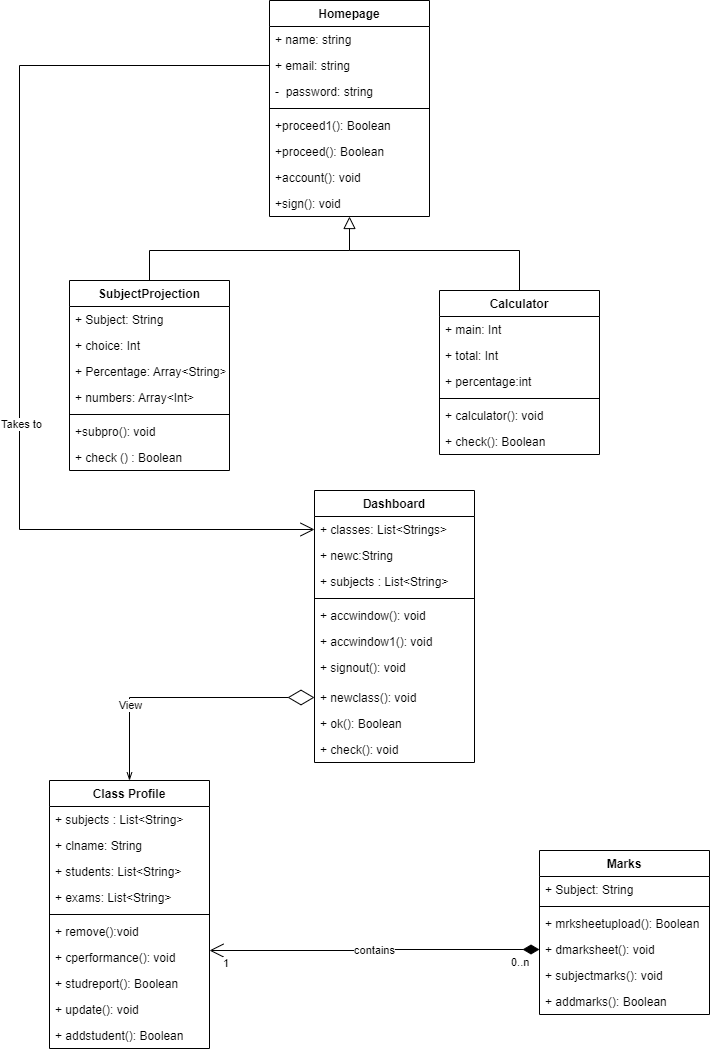

The diagram above was exported from draw.io. Its source (the exported page's mxGraphModel, read from the mxfile embedded in the PNG):
<mxGraphModel dx="734" dy="1607" grid="1" gridSize="10" guides="1" tooltips="1" connect="1" arrows="1" fold="1" page="1" pageScale="1" pageWidth="850" pageHeight="1100" math="0" shadow="0">
  <root>
    <mxCell id="0" />
    <mxCell id="1" parent="0" />
    <mxCell id="U9cS7XHf2e_2fuP_1cOi-17" value="Calculator" style="swimlane;fontStyle=1;align=center;verticalAlign=top;childLayout=stackLayout;horizontal=1;startSize=26;horizontalStack=0;resizeParent=1;resizeParentMax=0;resizeLast=0;collapsible=1;marginBottom=0;" parent="1" vertex="1">
      <mxGeometry x="470" y="240" width="160" height="164" as="geometry" />
    </mxCell>
    <mxCell id="U9cS7XHf2e_2fuP_1cOi-18" value="+ main: Int" style="text;strokeColor=none;fillColor=none;align=left;verticalAlign=top;spacingLeft=4;spacingRight=4;overflow=hidden;rotatable=0;points=[[0,0.5],[1,0.5]];portConstraint=eastwest;" parent="U9cS7XHf2e_2fuP_1cOi-17" vertex="1">
      <mxGeometry y="26" width="160" height="26" as="geometry" />
    </mxCell>
    <mxCell id="U9cS7XHf2e_2fuP_1cOi-21" value="+ total: Int" style="text;strokeColor=none;fillColor=none;align=left;verticalAlign=top;spacingLeft=4;spacingRight=4;overflow=hidden;rotatable=0;points=[[0,0.5],[1,0.5]];portConstraint=eastwest;" parent="U9cS7XHf2e_2fuP_1cOi-17" vertex="1">
      <mxGeometry y="52" width="160" height="26" as="geometry" />
    </mxCell>
    <mxCell id="AiV21hpvln2iSJStw3Qh-2" value="+ percentage:int" style="text;strokeColor=none;fillColor=none;align=left;verticalAlign=top;spacingLeft=4;spacingRight=4;overflow=hidden;rotatable=0;points=[[0,0.5],[1,0.5]];portConstraint=eastwest;" parent="U9cS7XHf2e_2fuP_1cOi-17" vertex="1">
      <mxGeometry y="78" width="160" height="26" as="geometry" />
    </mxCell>
    <mxCell id="U9cS7XHf2e_2fuP_1cOi-19" value="" style="line;strokeWidth=1;fillColor=none;align=left;verticalAlign=middle;spacingTop=-1;spacingLeft=3;spacingRight=3;rotatable=0;labelPosition=right;points=[];portConstraint=eastwest;" parent="U9cS7XHf2e_2fuP_1cOi-17" vertex="1">
      <mxGeometry y="104" width="160" height="8" as="geometry" />
    </mxCell>
    <mxCell id="IIzhIDFI_PaaZkzgVK2J-5" value="+ calculator(): void" style="text;strokeColor=none;fillColor=none;align=left;verticalAlign=top;spacingLeft=4;spacingRight=4;overflow=hidden;rotatable=0;points=[[0,0.5],[1,0.5]];portConstraint=eastwest;" parent="U9cS7XHf2e_2fuP_1cOi-17" vertex="1">
      <mxGeometry y="112" width="160" height="26" as="geometry" />
    </mxCell>
    <mxCell id="U9cS7XHf2e_2fuP_1cOi-20" value="+ check(): Boolean" style="text;strokeColor=none;fillColor=none;align=left;verticalAlign=top;spacingLeft=4;spacingRight=4;overflow=hidden;rotatable=0;points=[[0,0.5],[1,0.5]];portConstraint=eastwest;" parent="U9cS7XHf2e_2fuP_1cOi-17" vertex="1">
      <mxGeometry y="138" width="160" height="26" as="geometry" />
    </mxCell>
    <mxCell id="U9cS7XHf2e_2fuP_1cOi-23" value="SubjectProjection" style="swimlane;fontStyle=1;align=center;verticalAlign=top;childLayout=stackLayout;horizontal=1;startSize=26;horizontalStack=0;resizeParent=1;resizeParentMax=0;resizeLast=0;collapsible=1;marginBottom=0;" parent="1" vertex="1">
      <mxGeometry x="100" y="230" width="160" height="190" as="geometry" />
    </mxCell>
    <mxCell id="U9cS7XHf2e_2fuP_1cOi-24" value="+ Subject: String" style="text;strokeColor=none;fillColor=none;align=left;verticalAlign=top;spacingLeft=4;spacingRight=4;overflow=hidden;rotatable=0;points=[[0,0.5],[1,0.5]];portConstraint=eastwest;" parent="U9cS7XHf2e_2fuP_1cOi-23" vertex="1">
      <mxGeometry y="26" width="160" height="26" as="geometry" />
    </mxCell>
    <mxCell id="U9cS7XHf2e_2fuP_1cOi-29" value="+ choice: Int" style="text;strokeColor=none;fillColor=none;align=left;verticalAlign=top;spacingLeft=4;spacingRight=4;overflow=hidden;rotatable=0;points=[[0,0.5],[1,0.5]];portConstraint=eastwest;" parent="U9cS7XHf2e_2fuP_1cOi-23" vertex="1">
      <mxGeometry y="52" width="160" height="26" as="geometry" />
    </mxCell>
    <mxCell id="U9cS7XHf2e_2fuP_1cOi-27" value="+ Percentage: Array&lt;String&gt;" style="text;strokeColor=none;fillColor=none;align=left;verticalAlign=top;spacingLeft=4;spacingRight=4;overflow=hidden;rotatable=0;points=[[0,0.5],[1,0.5]];portConstraint=eastwest;" parent="U9cS7XHf2e_2fuP_1cOi-23" vertex="1">
      <mxGeometry y="78" width="160" height="26" as="geometry" />
    </mxCell>
    <mxCell id="U9cS7XHf2e_2fuP_1cOi-28" value="+ numbers: Array&lt;Int&gt;" style="text;strokeColor=none;fillColor=none;align=left;verticalAlign=top;spacingLeft=4;spacingRight=4;overflow=hidden;rotatable=0;points=[[0,0.5],[1,0.5]];portConstraint=eastwest;" parent="U9cS7XHf2e_2fuP_1cOi-23" vertex="1">
      <mxGeometry y="104" width="160" height="26" as="geometry" />
    </mxCell>
    <mxCell id="U9cS7XHf2e_2fuP_1cOi-25" value="" style="line;strokeWidth=1;fillColor=none;align=left;verticalAlign=middle;spacingTop=-1;spacingLeft=3;spacingRight=3;rotatable=0;labelPosition=right;points=[];portConstraint=eastwest;" parent="U9cS7XHf2e_2fuP_1cOi-23" vertex="1">
      <mxGeometry y="130" width="160" height="8" as="geometry" />
    </mxCell>
    <mxCell id="IIzhIDFI_PaaZkzgVK2J-4" value="+subpro(): void" style="text;strokeColor=none;fillColor=none;align=left;verticalAlign=top;spacingLeft=4;spacingRight=4;overflow=hidden;rotatable=0;points=[[0,0.5],[1,0.5]];portConstraint=eastwest;" parent="U9cS7XHf2e_2fuP_1cOi-23" vertex="1">
      <mxGeometry y="138" width="160" height="26" as="geometry" />
    </mxCell>
    <mxCell id="U9cS7XHf2e_2fuP_1cOi-26" value="+ check () : Boolean" style="text;strokeColor=none;fillColor=none;align=left;verticalAlign=top;spacingLeft=4;spacingRight=4;overflow=hidden;rotatable=0;points=[[0,0.5],[1,0.5]];portConstraint=eastwest;" parent="U9cS7XHf2e_2fuP_1cOi-23" vertex="1">
      <mxGeometry y="164" width="160" height="26" as="geometry" />
    </mxCell>
    <mxCell id="U9cS7XHf2e_2fuP_1cOi-58" value="Dashboard" style="swimlane;fontStyle=1;align=center;verticalAlign=top;childLayout=stackLayout;horizontal=1;startSize=26;horizontalStack=0;resizeParent=1;resizeParentMax=0;resizeLast=0;collapsible=1;marginBottom=0;" parent="1" vertex="1">
      <mxGeometry x="345" y="440" width="160" height="272" as="geometry" />
    </mxCell>
    <mxCell id="U9cS7XHf2e_2fuP_1cOi-59" value="+ classes: List&lt;Strings&gt;" style="text;strokeColor=none;fillColor=none;align=left;verticalAlign=top;spacingLeft=4;spacingRight=4;overflow=hidden;rotatable=0;points=[[0,0.5],[1,0.5]];portConstraint=eastwest;" parent="U9cS7XHf2e_2fuP_1cOi-58" vertex="1">
      <mxGeometry y="26" width="160" height="26" as="geometry" />
    </mxCell>
    <mxCell id="FhaX6WvKsHbsrp9ojm2B-1" value="+ newc:String&#10;" style="text;strokeColor=none;fillColor=none;align=left;verticalAlign=top;spacingLeft=4;spacingRight=4;overflow=hidden;rotatable=0;points=[[0,0.5],[1,0.5]];portConstraint=eastwest;" parent="U9cS7XHf2e_2fuP_1cOi-58" vertex="1">
      <mxGeometry y="52" width="160" height="26" as="geometry" />
    </mxCell>
    <mxCell id="FhaX6WvKsHbsrp9ojm2B-2" value="+ subjects : List&lt;String&gt;&#10;" style="text;strokeColor=none;fillColor=none;align=left;verticalAlign=top;spacingLeft=4;spacingRight=4;overflow=hidden;rotatable=0;points=[[0,0.5],[1,0.5]];portConstraint=eastwest;" parent="U9cS7XHf2e_2fuP_1cOi-58" vertex="1">
      <mxGeometry y="78" width="160" height="26" as="geometry" />
    </mxCell>
    <mxCell id="U9cS7XHf2e_2fuP_1cOi-60" value="" style="line;strokeWidth=1;fillColor=none;align=left;verticalAlign=middle;spacingTop=-1;spacingLeft=3;spacingRight=3;rotatable=0;labelPosition=right;points=[];portConstraint=eastwest;" parent="U9cS7XHf2e_2fuP_1cOi-58" vertex="1">
      <mxGeometry y="104" width="160" height="8" as="geometry" />
    </mxCell>
    <mxCell id="FhaX6WvKsHbsrp9ojm2B-8" value="+ accwindow(): void" style="text;strokeColor=none;fillColor=none;align=left;verticalAlign=top;spacingLeft=4;spacingRight=4;overflow=hidden;rotatable=0;points=[[0,0.5],[1,0.5]];portConstraint=eastwest;" parent="U9cS7XHf2e_2fuP_1cOi-58" vertex="1">
      <mxGeometry y="112" width="160" height="26" as="geometry" />
    </mxCell>
    <mxCell id="U9cS7XHf2e_2fuP_1cOi-61" value="+ accwindow1(): void" style="text;strokeColor=none;fillColor=none;align=left;verticalAlign=top;spacingLeft=4;spacingRight=4;overflow=hidden;rotatable=0;points=[[0,0.5],[1,0.5]];portConstraint=eastwest;" parent="U9cS7XHf2e_2fuP_1cOi-58" vertex="1">
      <mxGeometry y="138" width="160" height="26" as="geometry" />
    </mxCell>
    <mxCell id="U9BLpErf2sBoR9NEoYEI-2" value="+ signout(): void" style="text;strokeColor=none;fillColor=none;align=left;verticalAlign=top;spacingLeft=4;spacingRight=4;overflow=hidden;rotatable=0;points=[[0,0.5],[1,0.5]];portConstraint=eastwest;" vertex="1" parent="U9cS7XHf2e_2fuP_1cOi-58">
      <mxGeometry y="164" width="160" height="30" as="geometry" />
    </mxCell>
    <mxCell id="U9BLpErf2sBoR9NEoYEI-3" value="+ newclass(): void" style="text;strokeColor=none;fillColor=none;align=left;verticalAlign=top;spacingLeft=4;spacingRight=4;overflow=hidden;rotatable=0;points=[[0,0.5],[1,0.5]];portConstraint=eastwest;" vertex="1" parent="U9cS7XHf2e_2fuP_1cOi-58">
      <mxGeometry y="194" width="160" height="26" as="geometry" />
    </mxCell>
    <mxCell id="U9BLpErf2sBoR9NEoYEI-4" value="+ ok(): Boolean" style="text;strokeColor=none;fillColor=none;align=left;verticalAlign=top;spacingLeft=4;spacingRight=4;overflow=hidden;rotatable=0;points=[[0,0.5],[1,0.5]];portConstraint=eastwest;" vertex="1" parent="U9cS7XHf2e_2fuP_1cOi-58">
      <mxGeometry y="220" width="160" height="26" as="geometry" />
    </mxCell>
    <mxCell id="FhaX6WvKsHbsrp9ojm2B-3" value="+ check(): void" style="text;strokeColor=none;fillColor=none;align=left;verticalAlign=top;spacingLeft=4;spacingRight=4;overflow=hidden;rotatable=0;points=[[0,0.5],[1,0.5]];portConstraint=eastwest;" parent="U9cS7XHf2e_2fuP_1cOi-58" vertex="1">
      <mxGeometry y="246" width="160" height="26" as="geometry" />
    </mxCell>
    <mxCell id="WTnzp7g5cV9N-LSkwgik-4" value="Class Profile" style="swimlane;fontStyle=1;align=center;verticalAlign=top;childLayout=stackLayout;horizontal=1;startSize=26;horizontalStack=0;resizeParent=1;resizeParentMax=0;resizeLast=0;collapsible=1;marginBottom=0;" parent="1" vertex="1">
      <mxGeometry x="80" y="730" width="160" height="268" as="geometry" />
    </mxCell>
    <mxCell id="WTnzp7g5cV9N-LSkwgik-5" value="+ subjects : List&lt;String&gt;&#10;" style="text;strokeColor=none;fillColor=none;align=left;verticalAlign=top;spacingLeft=4;spacingRight=4;overflow=hidden;rotatable=0;points=[[0,0.5],[1,0.5]];portConstraint=eastwest;" parent="WTnzp7g5cV9N-LSkwgik-4" vertex="1">
      <mxGeometry y="26" width="160" height="26" as="geometry" />
    </mxCell>
    <mxCell id="WTnzp7g5cV9N-LSkwgik-35" value="+ clname: String" style="text;strokeColor=none;fillColor=none;align=left;verticalAlign=top;spacingLeft=4;spacingRight=4;overflow=hidden;rotatable=0;points=[[0,0.5],[1,0.5]];portConstraint=eastwest;" parent="WTnzp7g5cV9N-LSkwgik-4" vertex="1">
      <mxGeometry y="52" width="160" height="26" as="geometry" />
    </mxCell>
    <mxCell id="rW5WgxkO9TkuwDib5abM-15" value="+ students: List&lt;String&gt;" style="text;strokeColor=none;fillColor=none;align=left;verticalAlign=top;spacingLeft=4;spacingRight=4;overflow=hidden;rotatable=0;points=[[0,0.5],[1,0.5]];portConstraint=eastwest;" parent="WTnzp7g5cV9N-LSkwgik-4" vertex="1">
      <mxGeometry y="78" width="160" height="26" as="geometry" />
    </mxCell>
    <mxCell id="rW5WgxkO9TkuwDib5abM-1" value="+ exams: List&lt;String&gt;" style="text;strokeColor=none;fillColor=none;align=left;verticalAlign=top;spacingLeft=4;spacingRight=4;overflow=hidden;rotatable=0;points=[[0,0.5],[1,0.5]];portConstraint=eastwest;" parent="WTnzp7g5cV9N-LSkwgik-4" vertex="1">
      <mxGeometry y="104" width="160" height="26" as="geometry" />
    </mxCell>
    <mxCell id="WTnzp7g5cV9N-LSkwgik-6" value="" style="line;strokeWidth=1;fillColor=none;align=left;verticalAlign=middle;spacingTop=-1;spacingLeft=3;spacingRight=3;rotatable=0;labelPosition=right;points=[];portConstraint=eastwest;" parent="WTnzp7g5cV9N-LSkwgik-4" vertex="1">
      <mxGeometry y="130" width="160" height="8" as="geometry" />
    </mxCell>
    <mxCell id="WTnzp7g5cV9N-LSkwgik-7" value="+ remove():void&#10;" style="text;strokeColor=none;fillColor=none;align=left;verticalAlign=top;spacingLeft=4;spacingRight=4;overflow=hidden;rotatable=0;points=[[0,0.5],[1,0.5]];portConstraint=eastwest;" parent="WTnzp7g5cV9N-LSkwgik-4" vertex="1">
      <mxGeometry y="138" width="160" height="26" as="geometry" />
    </mxCell>
    <mxCell id="WTnzp7g5cV9N-LSkwgik-9" value="+ cperformance(): void&#10;" style="text;strokeColor=none;fillColor=none;align=left;verticalAlign=top;spacingLeft=4;spacingRight=4;overflow=hidden;rotatable=0;points=[[0,0.5],[1,0.5]];portConstraint=eastwest;" parent="WTnzp7g5cV9N-LSkwgik-4" vertex="1">
      <mxGeometry y="164" width="160" height="26" as="geometry" />
    </mxCell>
    <mxCell id="WTnzp7g5cV9N-LSkwgik-10" value="+ studreport(): Boolean&#10;" style="text;strokeColor=none;fillColor=none;align=left;verticalAlign=top;spacingLeft=4;spacingRight=4;overflow=hidden;rotatable=0;points=[[0,0.5],[1,0.5]];portConstraint=eastwest;" parent="WTnzp7g5cV9N-LSkwgik-4" vertex="1">
      <mxGeometry y="190" width="160" height="26" as="geometry" />
    </mxCell>
    <mxCell id="WTnzp7g5cV9N-LSkwgik-19" value="+ update(): void&#10;" style="text;strokeColor=none;fillColor=none;align=left;verticalAlign=top;spacingLeft=4;spacingRight=4;overflow=hidden;rotatable=0;points=[[0,0.5],[1,0.5]];portConstraint=eastwest;" parent="WTnzp7g5cV9N-LSkwgik-4" vertex="1">
      <mxGeometry y="216" width="160" height="26" as="geometry" />
    </mxCell>
    <mxCell id="WTnzp7g5cV9N-LSkwgik-20" value="+ addstudent(): Boolean&#10;" style="text;strokeColor=none;fillColor=none;align=left;verticalAlign=top;spacingLeft=4;spacingRight=4;overflow=hidden;rotatable=0;points=[[0,0.5],[1,0.5]];portConstraint=eastwest;" parent="WTnzp7g5cV9N-LSkwgik-4" vertex="1">
      <mxGeometry y="242" width="160" height="26" as="geometry" />
    </mxCell>
    <mxCell id="TGngLfyAyTJJZfVmskDl-1" value="Homepage" style="swimlane;fontStyle=1;align=center;verticalAlign=top;childLayout=stackLayout;horizontal=1;startSize=26;horizontalStack=0;resizeParent=1;resizeParentMax=0;resizeLast=0;collapsible=1;marginBottom=0;" parent="1" vertex="1">
      <mxGeometry x="300" y="-50" width="160" height="216" as="geometry">
        <mxRectangle x="310" y="-110" width="90" height="26" as="alternateBounds" />
      </mxGeometry>
    </mxCell>
    <mxCell id="-IiTKpggqG6OsIWz8-5X-5" value="+ name: string" style="text;strokeColor=none;fillColor=none;align=left;verticalAlign=top;spacingLeft=4;spacingRight=4;overflow=hidden;rotatable=0;points=[[0,0.5],[1,0.5]];portConstraint=eastwest;" parent="TGngLfyAyTJJZfVmskDl-1" vertex="1">
      <mxGeometry y="26" width="160" height="26" as="geometry" />
    </mxCell>
    <mxCell id="gScocZ75vdMGyyM2IWMY-1" value="+ email: string" style="text;strokeColor=none;fillColor=none;align=left;verticalAlign=top;spacingLeft=4;spacingRight=4;overflow=hidden;rotatable=0;points=[[0,0.5],[1,0.5]];portConstraint=eastwest;" parent="TGngLfyAyTJJZfVmskDl-1" vertex="1">
      <mxGeometry y="52" width="160" height="26" as="geometry" />
    </mxCell>
    <mxCell id="TGngLfyAyTJJZfVmskDl-2" value="-  password: string" style="text;strokeColor=none;fillColor=none;align=left;verticalAlign=top;spacingLeft=4;spacingRight=4;overflow=hidden;rotatable=0;points=[[0,0.5],[1,0.5]];portConstraint=eastwest;" parent="TGngLfyAyTJJZfVmskDl-1" vertex="1">
      <mxGeometry y="78" width="160" height="26" as="geometry" />
    </mxCell>
    <mxCell id="TGngLfyAyTJJZfVmskDl-3" value="" style="line;strokeWidth=1;fillColor=none;align=left;verticalAlign=middle;spacingTop=-1;spacingLeft=3;spacingRight=3;rotatable=0;labelPosition=right;points=[];portConstraint=eastwest;" parent="TGngLfyAyTJJZfVmskDl-1" vertex="1">
      <mxGeometry y="104" width="160" height="8" as="geometry" />
    </mxCell>
    <mxCell id="IIzhIDFI_PaaZkzgVK2J-1" value="+proceed1(): Boolean" style="text;strokeColor=none;fillColor=none;align=left;verticalAlign=top;spacingLeft=4;spacingRight=4;overflow=hidden;rotatable=0;points=[[0,0.5],[1,0.5]];portConstraint=eastwest;" parent="TGngLfyAyTJJZfVmskDl-1" vertex="1">
      <mxGeometry y="112" width="160" height="26" as="geometry" />
    </mxCell>
    <mxCell id="IIzhIDFI_PaaZkzgVK2J-3" value="+proceed(): Boolean" style="text;strokeColor=none;fillColor=none;align=left;verticalAlign=top;spacingLeft=4;spacingRight=4;overflow=hidden;rotatable=0;points=[[0,0.5],[1,0.5]];portConstraint=eastwest;" parent="TGngLfyAyTJJZfVmskDl-1" vertex="1">
      <mxGeometry y="138" width="160" height="26" as="geometry" />
    </mxCell>
    <mxCell id="rW5WgxkO9TkuwDib5abM-8" value="+account(): void" style="text;strokeColor=none;fillColor=none;align=left;verticalAlign=top;spacingLeft=4;spacingRight=4;overflow=hidden;rotatable=0;points=[[0,0.5],[1,0.5]];portConstraint=eastwest;" parent="TGngLfyAyTJJZfVmskDl-1" vertex="1">
      <mxGeometry y="164" width="160" height="26" as="geometry" />
    </mxCell>
    <mxCell id="TGngLfyAyTJJZfVmskDl-4" value="+sign(): void" style="text;strokeColor=none;fillColor=none;align=left;verticalAlign=top;spacingLeft=4;spacingRight=4;overflow=hidden;rotatable=0;points=[[0,0.5],[1,0.5]];portConstraint=eastwest;" parent="TGngLfyAyTJJZfVmskDl-1" vertex="1">
      <mxGeometry y="190" width="160" height="26" as="geometry" />
    </mxCell>
    <mxCell id="gScocZ75vdMGyyM2IWMY-13" value="" style="endArrow=block;html=1;rounded=0;endSize=10;strokeWidth=1;exitX=0.5;exitY=0;exitDx=0;exitDy=0;edgeStyle=elbowEdgeStyle;elbow=vertical;endFill=0;entryX=0.5;entryY=1;entryDx=0;entryDy=0;" parent="1" source="U9cS7XHf2e_2fuP_1cOi-23" target="TGngLfyAyTJJZfVmskDl-1" edge="1">
      <mxGeometry width="50" height="50" relative="1" as="geometry">
        <mxPoint x="360" y="260" as="sourcePoint" />
        <mxPoint x="370" y="150" as="targetPoint" />
        <Array as="points">
          <mxPoint x="280" y="200" />
        </Array>
      </mxGeometry>
    </mxCell>
    <mxCell id="gScocZ75vdMGyyM2IWMY-21" value="" style="endArrow=open;endFill=1;endSize=12;html=1;rounded=0;strokeWidth=1;exitX=0;exitY=0.5;exitDx=0;exitDy=0;entryX=0;entryY=0.5;entryDx=0;entryDy=0;edgeStyle=elbowEdgeStyle;" parent="1" source="gScocZ75vdMGyyM2IWMY-1" target="U9cS7XHf2e_2fuP_1cOi-59" edge="1">
      <mxGeometry width="160" relative="1" as="geometry">
        <mxPoint x="280" y="-121.33332824707031" as="sourcePoint" />
        <mxPoint x="470" y="350" as="targetPoint" />
        <Array as="points">
          <mxPoint x="50" y="110" />
          <mxPoint x="70" y="310" />
        </Array>
      </mxGeometry>
    </mxCell>
    <mxCell id="gScocZ75vdMGyyM2IWMY-22" value="Takes to" style="edgeLabel;html=1;align=center;verticalAlign=middle;resizable=0;points=[];" parent="gScocZ75vdMGyyM2IWMY-21" vertex="1" connectable="0">
      <mxGeometry x="0.2056" y="1" relative="1" as="geometry">
        <mxPoint as="offset" />
      </mxGeometry>
    </mxCell>
    <mxCell id="gScocZ75vdMGyyM2IWMY-26" value="" style="endArrow=diamondThin;endFill=0;endSize=24;html=1;rounded=0;strokeWidth=1;startArrow=openThin;startFill=0;targetPerimeterSpacing=1;edgeStyle=orthogonalEdgeStyle;exitX=0.5;exitY=0;exitDx=0;exitDy=0;entryX=0;entryY=0.5;entryDx=0;entryDy=0;" parent="1" source="WTnzp7g5cV9N-LSkwgik-4" target="U9BLpErf2sBoR9NEoYEI-3" edge="1">
      <mxGeometry width="160" relative="1" as="geometry">
        <mxPoint x="250" y="800" as="sourcePoint" />
        <mxPoint x="480" y="600" as="targetPoint" />
      </mxGeometry>
    </mxCell>
    <mxCell id="gScocZ75vdMGyyM2IWMY-27" value="View" style="edgeLabel;html=1;align=center;verticalAlign=middle;resizable=0;points=[];" parent="gScocZ75vdMGyyM2IWMY-26" connectable="0" vertex="1">
      <mxGeometry x="-0.434" relative="1" as="geometry">
        <mxPoint as="offset" />
      </mxGeometry>
    </mxCell>
    <mxCell id="rW5WgxkO9TkuwDib5abM-2" value="Marks" style="swimlane;fontStyle=1;align=center;verticalAlign=top;childLayout=stackLayout;horizontal=1;startSize=26;horizontalStack=0;resizeParent=1;resizeParentMax=0;resizeLast=0;collapsible=1;marginBottom=0;" parent="1" vertex="1">
      <mxGeometry x="570" y="800" width="170" height="164" as="geometry" />
    </mxCell>
    <mxCell id="rW5WgxkO9TkuwDib5abM-3" value="+ Subject: String" style="text;strokeColor=none;fillColor=none;align=left;verticalAlign=top;spacingLeft=4;spacingRight=4;overflow=hidden;rotatable=0;points=[[0,0.5],[1,0.5]];portConstraint=eastwest;" parent="rW5WgxkO9TkuwDib5abM-2" vertex="1">
      <mxGeometry y="26" width="170" height="26" as="geometry" />
    </mxCell>
    <mxCell id="rW5WgxkO9TkuwDib5abM-4" value="" style="line;strokeWidth=1;fillColor=none;align=left;verticalAlign=middle;spacingTop=-1;spacingLeft=3;spacingRight=3;rotatable=0;labelPosition=right;points=[];portConstraint=eastwest;" parent="rW5WgxkO9TkuwDib5abM-2" vertex="1">
      <mxGeometry y="52" width="170" height="8" as="geometry" />
    </mxCell>
    <mxCell id="rW5WgxkO9TkuwDib5abM-6" value="+ mrksheetupload(): Boolean" style="text;strokeColor=none;fillColor=none;align=left;verticalAlign=top;spacingLeft=4;spacingRight=4;overflow=hidden;rotatable=0;points=[[0,0.5],[1,0.5]];portConstraint=eastwest;" parent="rW5WgxkO9TkuwDib5abM-2" vertex="1">
      <mxGeometry y="60" width="170" height="26" as="geometry" />
    </mxCell>
    <mxCell id="rW5WgxkO9TkuwDib5abM-5" value="+ dmarksheet(): void" style="text;strokeColor=none;fillColor=none;align=left;verticalAlign=top;spacingLeft=4;spacingRight=4;overflow=hidden;rotatable=0;points=[[0,0.5],[1,0.5]];portConstraint=eastwest;" parent="rW5WgxkO9TkuwDib5abM-2" vertex="1">
      <mxGeometry y="86" width="170" height="26" as="geometry" />
    </mxCell>
    <mxCell id="rW5WgxkO9TkuwDib5abM-7" value="+ subjectmarks(): void" style="text;strokeColor=none;fillColor=none;align=left;verticalAlign=top;spacingLeft=4;spacingRight=4;overflow=hidden;rotatable=0;points=[[0,0.5],[1,0.5]];portConstraint=eastwest;" parent="rW5WgxkO9TkuwDib5abM-2" vertex="1">
      <mxGeometry y="112" width="170" height="26" as="geometry" />
    </mxCell>
    <mxCell id="rW5WgxkO9TkuwDib5abM-10" value="+ addmarks(): Boolean " style="text;strokeColor=none;fillColor=none;align=left;verticalAlign=top;spacingLeft=4;spacingRight=4;overflow=hidden;rotatable=0;points=[[0,0.5],[1,0.5]];portConstraint=eastwest;" parent="rW5WgxkO9TkuwDib5abM-2" vertex="1">
      <mxGeometry y="138" width="170" height="26" as="geometry" />
    </mxCell>
    <mxCell id="rW5WgxkO9TkuwDib5abM-12" value="" style="endArrow=none;html=1;rounded=0;targetPerimeterSpacing=1;strokeWidth=1;entryX=0.5;entryY=0;entryDx=0;entryDy=0;edgeStyle=elbowEdgeStyle;elbow=vertical;" parent="1" target="U9cS7XHf2e_2fuP_1cOi-17" edge="1">
      <mxGeometry width="50" height="50" relative="1" as="geometry">
        <mxPoint x="380" y="200" as="sourcePoint" />
        <mxPoint x="400" y="180" as="targetPoint" />
        <Array as="points">
          <mxPoint x="470" y="200" />
        </Array>
      </mxGeometry>
    </mxCell>
    <mxCell id="s6HyXnKAhN0-1qKortCY-5" value="contains" style="endArrow=open;html=1;endSize=12;startArrow=diamondThin;startSize=14;startFill=1;edgeStyle=orthogonalEdgeStyle;rounded=0;exitX=0;exitY=0.5;exitDx=0;exitDy=0;" parent="1" source="rW5WgxkO9TkuwDib5abM-5" edge="1">
      <mxGeometry relative="1" as="geometry">
        <mxPoint x="320" y="840" as="sourcePoint" />
        <mxPoint x="240" y="900" as="targetPoint" />
      </mxGeometry>
    </mxCell>
    <mxCell id="s6HyXnKAhN0-1qKortCY-6" value="0..n" style="edgeLabel;resizable=0;html=1;align=left;verticalAlign=top;" parent="s6HyXnKAhN0-1qKortCY-5" connectable="0" vertex="1">
      <mxGeometry x="-1" relative="1" as="geometry">
        <mxPoint x="-30" as="offset" />
      </mxGeometry>
    </mxCell>
    <mxCell id="s6HyXnKAhN0-1qKortCY-7" value="1" style="edgeLabel;resizable=0;html=1;align=right;verticalAlign=top;" parent="s6HyXnKAhN0-1qKortCY-5" connectable="0" vertex="1">
      <mxGeometry x="1" relative="1" as="geometry">
        <mxPoint x="20" as="offset" />
      </mxGeometry>
    </mxCell>
  </root>
</mxGraphModel>